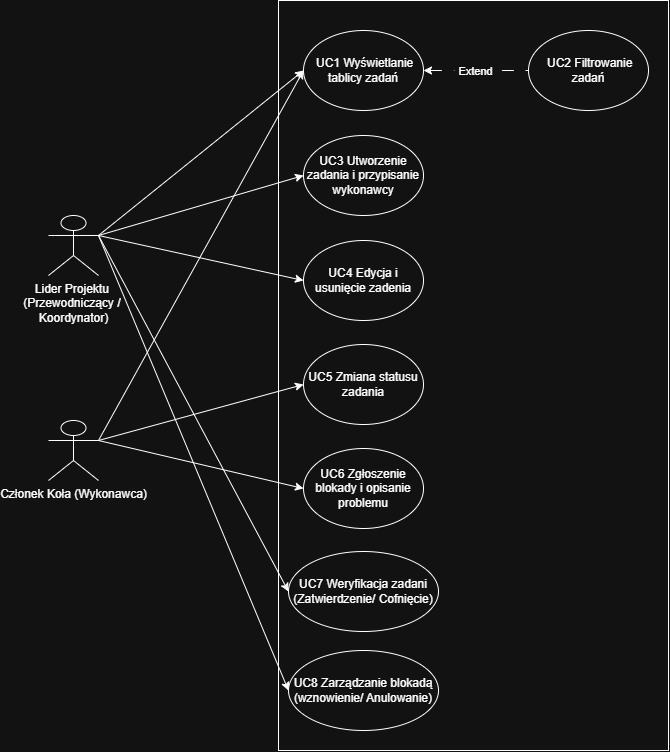

The diagram above was exported from draw.io. Its source (the exported page's mxGraphModel, read from the mxfile embedded in the PNG):
<mxGraphModel dx="1583" dy="745" grid="1" gridSize="10" guides="1" tooltips="1" connect="1" arrows="1" fold="1" page="1" pageScale="1" pageWidth="827" pageHeight="1169" math="0" shadow="0">
  <root>
    <mxCell id="0" />
    <mxCell id="1" parent="0" />
    <mxCell id="UPDMYJovfyGZRCgCszbo-1" parent="1" style="shape=umlActor;verticalLabelPosition=bottom;verticalAlign=top;html=1;outlineConnect=0;" value="Członek Koła (Wykonawca)" vertex="1">
      <mxGeometry height="60" width="50" x="60" y="440" as="geometry" />
    </mxCell>
    <mxCell id="UPDMYJovfyGZRCgCszbo-2" parent="1" style="shape=umlActor;verticalLabelPosition=bottom;verticalAlign=top;html=1;outlineConnect=0;" value="Lider Projektu&amp;nbsp;&lt;div&gt;(Przewodniczący /&amp;nbsp;&lt;/div&gt;&lt;div&gt;Koordynator)&lt;/div&gt;" vertex="1">
      <mxGeometry height="60" width="50" x="60" y="235" as="geometry" />
    </mxCell>
    <mxCell id="UPDMYJovfyGZRCgCszbo-3" parent="1" style="rounded=0;whiteSpace=wrap;html=1;" value="" vertex="1">
      <mxGeometry height="750" width="390" x="290" y="20" as="geometry" />
    </mxCell>
    <mxCell id="UPDMYJovfyGZRCgCszbo-10" parent="1" style="ellipse;whiteSpace=wrap;html=1;" value="UC3 Utworzenie zadania i przypisanie wykonawcy" vertex="1">
      <mxGeometry height="80" width="120" x="315" y="155" as="geometry" />
    </mxCell>
    <mxCell id="UPDMYJovfyGZRCgCszbo-11" parent="1" style="ellipse;whiteSpace=wrap;html=1;" value="UC4 Edycja i usunięcie zadenia" vertex="1">
      <mxGeometry height="80" width="120" x="315" y="260" as="geometry" />
    </mxCell>
    <mxCell id="UPDMYJovfyGZRCgCszbo-12" parent="1" style="ellipse;whiteSpace=wrap;html=1;" value="UC5 Zmiana statusu zadania" vertex="1">
      <mxGeometry height="80" width="120" x="315" y="364" as="geometry" />
    </mxCell>
    <mxCell id="UPDMYJovfyGZRCgCszbo-14" parent="1" style="ellipse;whiteSpace=wrap;html=1;" value="UC6 Zgłoszenie blokady i opisanie problemu" vertex="1">
      <mxGeometry height="80" width="120" x="315" y="468" as="geometry" />
    </mxCell>
    <mxCell id="mY1PY8KzzSsayDvzGXnH-1" parent="1" style="ellipse;whiteSpace=wrap;html=1;" value="&amp;nbsp;UC1 Wyświetlanie tablicy zadań" vertex="1">
      <mxGeometry height="80" width="120" x="315" y="50" as="geometry" />
    </mxCell>
    <mxCell id="mY1PY8KzzSsayDvzGXnH-2" parent="1" style="ellipse;whiteSpace=wrap;html=1;" value="&amp;nbsp;UC2 Filtrowanie zadań" vertex="1">
      <mxGeometry height="80" width="120" x="540" y="50" as="geometry" />
    </mxCell>
    <mxCell id="mY1PY8KzzSsayDvzGXnH-3" edge="1" parent="1" source="mY1PY8KzzSsayDvzGXnH-1" style="endArrow=none;html=1;rounded=0;defaultLabelBackgroundColor=page;labelPadding=0 4;exitX=1;exitY=0.5;exitDx=0;exitDy=0;entryX=0;entryY=0.5;entryDx=0;entryDy=0;dashPattern=12 12;dashed=1;endFill=0;startArrow=classic;startFill=1;" target="mY1PY8KzzSsayDvzGXnH-2" value="">
      <mxGeometry height="50" relative="1" width="50" as="geometry">
        <mxPoint x="480" y="440" as="sourcePoint" />
        <mxPoint x="530" y="390" as="targetPoint" />
      </mxGeometry>
    </mxCell>
    <mxCell id="mY1PY8KzzSsayDvzGXnH-4" connectable="0" parent="mY1PY8KzzSsayDvzGXnH-3" style="edgeLabel;html=1;align=center;verticalAlign=middle;resizable=0;points=[];inheritText=1;defaultLabelBackgroundColor=page;labelPadding=0 4;" value="Extend" vertex="1">
      <mxGeometry relative="1" x="0.25" y="-2" as="geometry">
        <mxPoint x="-15" y="-2" as="offset" />
      </mxGeometry>
    </mxCell>
    <mxCell id="mY1PY8KzzSsayDvzGXnH-5" parent="1" style="ellipse;whiteSpace=wrap;html=1;" value="UC8 Zarządzanie blokadą (wznowienie/ Anulowanie)" vertex="1">
      <mxGeometry height="80" width="150" x="300" y="670" as="geometry" />
    </mxCell>
    <mxCell id="mY1PY8KzzSsayDvzGXnH-6" parent="1" style="ellipse;whiteSpace=wrap;html=1;" value="UC7 Weryfikacja zadani&lt;div&gt;(Zatwierdzenie/ Cofnięcie)&lt;/div&gt;" vertex="1">
      <mxGeometry height="80" width="150" x="300" y="571" as="geometry" />
    </mxCell>
    <mxCell id="mY1PY8KzzSsayDvzGXnH-7" edge="1" parent="1" source="UPDMYJovfyGZRCgCszbo-2" style="endArrow=classic;html=1;rounded=0;defaultLabelBackgroundColor=page;labelPadding=0 4;exitX=1;exitY=0.3333333333333333;exitDx=0;exitDy=0;exitPerimeter=0;entryX=0;entryY=0.5;entryDx=0;entryDy=0;" target="mY1PY8KzzSsayDvzGXnH-1" value="">
      <mxGeometry height="50" relative="1" width="50" as="geometry">
        <mxPoint x="250" y="280" as="sourcePoint" />
        <mxPoint x="300" y="230" as="targetPoint" />
      </mxGeometry>
    </mxCell>
    <mxCell id="mY1PY8KzzSsayDvzGXnH-8" edge="1" parent="1" source="UPDMYJovfyGZRCgCszbo-2" style="endArrow=classic;html=1;rounded=0;defaultLabelBackgroundColor=page;labelPadding=0 4;exitX=1;exitY=0.3333333333333333;exitDx=0;exitDy=0;exitPerimeter=0;entryX=0;entryY=0.5;entryDx=0;entryDy=0;" target="UPDMYJovfyGZRCgCszbo-10" value="">
      <mxGeometry height="50" relative="1" width="50" as="geometry">
        <mxPoint x="250" y="280" as="sourcePoint" />
        <mxPoint x="300" y="230" as="targetPoint" />
      </mxGeometry>
    </mxCell>
    <mxCell id="mY1PY8KzzSsayDvzGXnH-9" edge="1" parent="1" source="UPDMYJovfyGZRCgCszbo-2" style="endArrow=classic;html=1;rounded=0;defaultLabelBackgroundColor=page;labelPadding=0 4;exitX=1;exitY=0.3333333333333333;exitDx=0;exitDy=0;exitPerimeter=0;entryX=0;entryY=0.5;entryDx=0;entryDy=0;" target="UPDMYJovfyGZRCgCszbo-11" value="">
      <mxGeometry height="50" relative="1" width="50" as="geometry">
        <mxPoint x="70" y="300" as="sourcePoint" />
        <mxPoint x="245" y="345" as="targetPoint" />
      </mxGeometry>
    </mxCell>
    <mxCell id="mY1PY8KzzSsayDvzGXnH-10" edge="1" parent="1" source="UPDMYJovfyGZRCgCszbo-2" style="endArrow=classic;html=1;rounded=0;defaultLabelBackgroundColor=page;labelPadding=0 4;exitX=1;exitY=0.3333333333333333;exitDx=0;exitDy=0;exitPerimeter=0;entryX=0;entryY=0.5;entryDx=0;entryDy=0;" target="mY1PY8KzzSsayDvzGXnH-6" value="">
      <mxGeometry height="50" relative="1" width="50" as="geometry">
        <mxPoint x="460" y="400" as="sourcePoint" />
        <mxPoint x="635" y="445" as="targetPoint" />
      </mxGeometry>
    </mxCell>
    <mxCell id="mY1PY8KzzSsayDvzGXnH-11" edge="1" parent="1" source="UPDMYJovfyGZRCgCszbo-2" style="endArrow=classic;html=1;rounded=0;defaultLabelBackgroundColor=page;labelPadding=0 4;exitX=1;exitY=0.3333333333333333;exitDx=0;exitDy=0;exitPerimeter=0;entryX=0;entryY=0.5;entryDx=0;entryDy=0;" target="mY1PY8KzzSsayDvzGXnH-5" value="">
      <mxGeometry height="50" relative="1" width="50" as="geometry">
        <mxPoint x="230" y="500" as="sourcePoint" />
        <mxPoint x="405" y="545" as="targetPoint" />
      </mxGeometry>
    </mxCell>
    <mxCell id="mY1PY8KzzSsayDvzGXnH-13" edge="1" parent="1" source="UPDMYJovfyGZRCgCszbo-1" style="endArrow=classic;html=1;rounded=0;defaultLabelBackgroundColor=page;labelPadding=0 4;exitX=1;exitY=0.3333333333333333;exitDx=0;exitDy=0;exitPerimeter=0;entryX=0;entryY=0.5;entryDx=0;entryDy=0;" target="UPDMYJovfyGZRCgCszbo-12" value="">
      <mxGeometry height="50" relative="1" width="50" as="geometry">
        <mxPoint x="220" y="450" as="sourcePoint" />
        <mxPoint x="270" y="400" as="targetPoint" />
      </mxGeometry>
    </mxCell>
    <mxCell id="mY1PY8KzzSsayDvzGXnH-14" edge="1" parent="1" source="UPDMYJovfyGZRCgCszbo-1" style="endArrow=classic;html=1;rounded=0;defaultLabelBackgroundColor=page;labelPadding=0 4;exitX=1;exitY=0.3333333333333333;exitDx=0;exitDy=0;exitPerimeter=0;entryX=0;entryY=0.5;entryDx=0;entryDy=0;" target="mY1PY8KzzSsayDvzGXnH-1" value="">
      <mxGeometry height="50" relative="1" width="50" as="geometry">
        <mxPoint x="220" y="450" as="sourcePoint" />
        <mxPoint x="270" y="400" as="targetPoint" />
      </mxGeometry>
    </mxCell>
    <mxCell id="mY1PY8KzzSsayDvzGXnH-15" edge="1" parent="1" source="UPDMYJovfyGZRCgCszbo-1" style="endArrow=classic;html=1;rounded=0;defaultLabelBackgroundColor=page;labelPadding=0 4;exitX=1;exitY=0.3333333333333333;exitDx=0;exitDy=0;exitPerimeter=0;entryX=0;entryY=0.5;entryDx=0;entryDy=0;" target="UPDMYJovfyGZRCgCszbo-14" value="">
      <mxGeometry height="50" relative="1" width="50" as="geometry">
        <mxPoint x="220" y="450" as="sourcePoint" />
        <mxPoint x="270" y="400" as="targetPoint" />
      </mxGeometry>
    </mxCell>
  </root>
</mxGraphModel>